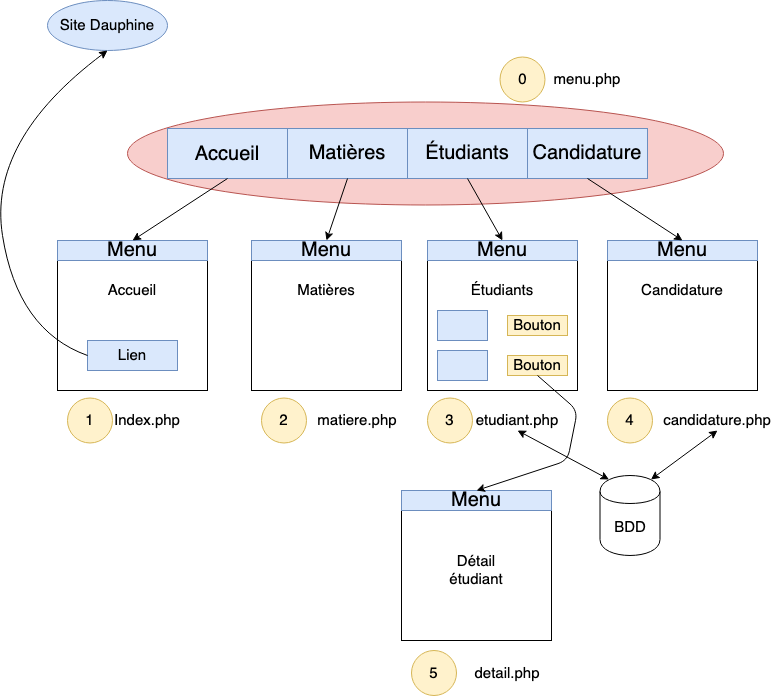

The diagram above was exported from draw.io. Its source (the exported page's mxGraphModel, read from the mxfile embedded in the PNG):
<mxGraphModel dx="946" dy="651" grid="1" gridSize="10" guides="1" tooltips="1" connect="1" arrows="1" fold="1" page="1" pageScale="1" pageWidth="827" pageHeight="1169" background="#FFFFFF" math="0" shadow="0">
  <root>
    <mxCell id="0" />
    <mxCell id="1" parent="0" />
    <mxCell id="3hXR4a44ZjicPrsS0gzX-67" value="" style="ellipse;whiteSpace=wrap;html=1;fontSize=15;fillColor=#f8cecc;strokeColor=#b85450;" parent="1" vertex="1">
      <mxGeometry x="140" y="211.5" width="596" height="103" as="geometry" />
    </mxCell>
    <mxCell id="3hXR4a44ZjicPrsS0gzX-1" value="&lt;font style=&quot;font-size: 20px&quot;&gt;Accueil&lt;/font&gt;" style="rounded=0;whiteSpace=wrap;html=1;fillColor=#dae8fc;strokeColor=#6c8ebf;fontSize=24;" parent="1" vertex="1">
      <mxGeometry x="180" y="238" width="120" height="50" as="geometry" />
    </mxCell>
    <mxCell id="3hXR4a44ZjicPrsS0gzX-2" value="Matières" style="rounded=0;whiteSpace=wrap;html=1;fillColor=#dae8fc;strokeColor=#6c8ebf;fontSize=20;" parent="1" vertex="1">
      <mxGeometry x="300" y="238" width="120" height="50" as="geometry" />
    </mxCell>
    <mxCell id="3hXR4a44ZjicPrsS0gzX-3" value="&lt;div style=&quot;font-size: 20px;&quot;&gt;Étudiants&lt;/div&gt;" style="rounded=0;whiteSpace=wrap;html=1;fillColor=#dae8fc;strokeColor=#6c8ebf;fontSize=20;" parent="1" vertex="1">
      <mxGeometry x="420" y="238" width="120" height="50" as="geometry" />
    </mxCell>
    <mxCell id="3hXR4a44ZjicPrsS0gzX-5" value="Candidature" style="rounded=0;whiteSpace=wrap;html=1;fillColor=#dae8fc;strokeColor=#6c8ebf;fontSize=20;" parent="1" vertex="1">
      <mxGeometry x="540" y="238" width="120" height="50" as="geometry" />
    </mxCell>
    <mxCell id="3hXR4a44ZjicPrsS0gzX-13" value="" style="whiteSpace=wrap;html=1;aspect=fixed;" parent="1" vertex="1">
      <mxGeometry x="70" y="350" width="150" height="150" as="geometry" />
    </mxCell>
    <mxCell id="3hXR4a44ZjicPrsS0gzX-17" value="Menu" style="rounded=0;whiteSpace=wrap;html=1;fillColor=#dae8fc;strokeColor=#6c8ebf;fontSize=20;" parent="1" vertex="1">
      <mxGeometry x="70" y="350" width="150" height="20" as="geometry" />
    </mxCell>
    <mxCell id="3hXR4a44ZjicPrsS0gzX-18" value="&lt;div style=&quot;font-size: 15px;&quot;&gt;Accueil&lt;/div&gt;" style="text;html=1;strokeColor=none;fillColor=none;align=center;verticalAlign=middle;whiteSpace=wrap;rounded=0;fontSize=15;" parent="1" vertex="1">
      <mxGeometry x="110" y="390" width="70" height="20" as="geometry" />
    </mxCell>
    <mxCell id="3hXR4a44ZjicPrsS0gzX-19" value="Lien" style="rounded=0;whiteSpace=wrap;html=1;fontSize=15;fillColor=#dae8fc;strokeColor=#6c8ebf;" parent="1" vertex="1">
      <mxGeometry x="100" y="450" width="90" height="30" as="geometry" />
    </mxCell>
    <mxCell id="3hXR4a44ZjicPrsS0gzX-20" value="Site Dauphine" style="ellipse;whiteSpace=wrap;html=1;fontSize=15;fillColor=#dae8fc;strokeColor=#6c8ebf;" parent="1" vertex="1">
      <mxGeometry x="60" y="110" width="120" height="50" as="geometry" />
    </mxCell>
    <mxCell id="3hXR4a44ZjicPrsS0gzX-21" value="" style="endArrow=classic;html=1;fontSize=15;exitX=0.5;exitY=1;exitDx=0;exitDy=0;entryX=0.5;entryY=0;entryDx=0;entryDy=0;" parent="1" source="3hXR4a44ZjicPrsS0gzX-1" target="3hXR4a44ZjicPrsS0gzX-17" edge="1">
      <mxGeometry width="50" height="50" relative="1" as="geometry">
        <mxPoint x="390" y="370" as="sourcePoint" />
        <mxPoint x="440" y="320" as="targetPoint" />
      </mxGeometry>
    </mxCell>
    <mxCell id="3hXR4a44ZjicPrsS0gzX-23" value="" style="curved=1;endArrow=classic;html=1;fontSize=15;exitX=0;exitY=0.5;exitDx=0;exitDy=0;entryX=0.5;entryY=1;entryDx=0;entryDy=0;" parent="1" source="3hXR4a44ZjicPrsS0gzX-19" target="3hXR4a44ZjicPrsS0gzX-20" edge="1">
      <mxGeometry width="50" height="50" relative="1" as="geometry">
        <mxPoint x="390" y="370" as="sourcePoint" />
        <mxPoint x="440" y="320" as="targetPoint" />
        <Array as="points">
          <mxPoint x="30" y="440" />
          <mxPoint y="250" />
        </Array>
      </mxGeometry>
    </mxCell>
    <mxCell id="3hXR4a44ZjicPrsS0gzX-24" value="" style="whiteSpace=wrap;html=1;aspect=fixed;" parent="1" vertex="1">
      <mxGeometry x="264" y="350" width="150" height="150" as="geometry" />
    </mxCell>
    <mxCell id="3hXR4a44ZjicPrsS0gzX-25" value="Menu" style="rounded=0;whiteSpace=wrap;html=1;fillColor=#dae8fc;strokeColor=#6c8ebf;fontSize=20;" parent="1" vertex="1">
      <mxGeometry x="264" y="350" width="150" height="20" as="geometry" />
    </mxCell>
    <mxCell id="3hXR4a44ZjicPrsS0gzX-26" value="Matières" style="text;html=1;strokeColor=none;fillColor=none;align=center;verticalAlign=middle;whiteSpace=wrap;rounded=0;fontSize=15;" parent="1" vertex="1">
      <mxGeometry x="304" y="390" width="70" height="20" as="geometry" />
    </mxCell>
    <mxCell id="3hXR4a44ZjicPrsS0gzX-28" value="Index.php" style="text;html=1;strokeColor=none;fillColor=none;align=center;verticalAlign=middle;whiteSpace=wrap;rounded=0;fontSize=15;" parent="1" vertex="1">
      <mxGeometry x="140" y="520" width="40" height="20" as="geometry" />
    </mxCell>
    <mxCell id="3hXR4a44ZjicPrsS0gzX-29" value="1" style="ellipse;whiteSpace=wrap;html=1;aspect=fixed;fontSize=15;fillColor=#fff2cc;strokeColor=#d6b656;" parent="1" vertex="1">
      <mxGeometry x="80" y="507.5" width="45" height="45" as="geometry" />
    </mxCell>
    <mxCell id="3hXR4a44ZjicPrsS0gzX-30" value="" style="endArrow=classic;html=1;fontSize=15;entryX=0.5;entryY=0;entryDx=0;entryDy=0;exitX=0.5;exitY=1;exitDx=0;exitDy=0;" parent="1" source="3hXR4a44ZjicPrsS0gzX-2" target="3hXR4a44ZjicPrsS0gzX-25" edge="1">
      <mxGeometry width="50" height="50" relative="1" as="geometry">
        <mxPoint x="250" y="298" as="sourcePoint" />
        <mxPoint x="155" y="360" as="targetPoint" />
      </mxGeometry>
    </mxCell>
    <mxCell id="3hXR4a44ZjicPrsS0gzX-31" value="" style="whiteSpace=wrap;html=1;aspect=fixed;" parent="1" vertex="1">
      <mxGeometry x="440" y="350" width="150" height="150" as="geometry" />
    </mxCell>
    <mxCell id="3hXR4a44ZjicPrsS0gzX-32" value="Menu" style="rounded=0;whiteSpace=wrap;html=1;fillColor=#dae8fc;strokeColor=#6c8ebf;fontSize=20;" parent="1" vertex="1">
      <mxGeometry x="440" y="350" width="150" height="20" as="geometry" />
    </mxCell>
    <mxCell id="3hXR4a44ZjicPrsS0gzX-33" value="Étudiants" style="text;html=1;strokeColor=none;fillColor=none;align=center;verticalAlign=middle;whiteSpace=wrap;rounded=0;fontSize=15;" parent="1" vertex="1">
      <mxGeometry x="480" y="390" width="70" height="20" as="geometry" />
    </mxCell>
    <mxCell id="3hXR4a44ZjicPrsS0gzX-34" value="" style="endArrow=classic;html=1;fontSize=15;entryX=0.5;entryY=0;entryDx=0;entryDy=0;exitX=0.5;exitY=1;exitDx=0;exitDy=0;" parent="1" source="3hXR4a44ZjicPrsS0gzX-3" target="3hXR4a44ZjicPrsS0gzX-32" edge="1">
      <mxGeometry width="50" height="50" relative="1" as="geometry">
        <mxPoint x="370" y="298" as="sourcePoint" />
        <mxPoint x="349" y="360" as="targetPoint" />
      </mxGeometry>
    </mxCell>
    <mxCell id="3hXR4a44ZjicPrsS0gzX-36" value="" style="whiteSpace=wrap;html=1;aspect=fixed;" parent="1" vertex="1">
      <mxGeometry x="620" y="350" width="150" height="150" as="geometry" />
    </mxCell>
    <mxCell id="3hXR4a44ZjicPrsS0gzX-37" value="Menu" style="rounded=0;whiteSpace=wrap;html=1;fillColor=#dae8fc;strokeColor=#6c8ebf;fontSize=20;" parent="1" vertex="1">
      <mxGeometry x="620" y="350" width="150" height="20" as="geometry" />
    </mxCell>
    <mxCell id="3hXR4a44ZjicPrsS0gzX-38" value="Candidature" style="text;html=1;strokeColor=none;fillColor=none;align=center;verticalAlign=middle;whiteSpace=wrap;rounded=0;fontSize=15;" parent="1" vertex="1">
      <mxGeometry x="660" y="390" width="70" height="20" as="geometry" />
    </mxCell>
    <mxCell id="3hXR4a44ZjicPrsS0gzX-39" value="" style="endArrow=classic;html=1;fontSize=15;entryX=0.5;entryY=0;entryDx=0;entryDy=0;exitX=0.5;exitY=1;exitDx=0;exitDy=0;" parent="1" source="3hXR4a44ZjicPrsS0gzX-5" target="3hXR4a44ZjicPrsS0gzX-37" edge="1">
      <mxGeometry width="50" height="50" relative="1" as="geometry">
        <mxPoint x="490" y="298" as="sourcePoint" />
        <mxPoint x="525" y="360" as="targetPoint" />
      </mxGeometry>
    </mxCell>
    <mxCell id="3hXR4a44ZjicPrsS0gzX-40" value="" style="rounded=0;whiteSpace=wrap;html=1;fontSize=15;fillColor=#dae8fc;strokeColor=#6c8ebf;" parent="1" vertex="1">
      <mxGeometry x="450" y="420" width="50" height="30" as="geometry" />
    </mxCell>
    <mxCell id="3hXR4a44ZjicPrsS0gzX-41" value="" style="rounded=0;whiteSpace=wrap;html=1;fontSize=15;fillColor=#dae8fc;strokeColor=#6c8ebf;" parent="1" vertex="1">
      <mxGeometry x="450" y="460" width="50" height="30" as="geometry" />
    </mxCell>
    <mxCell id="3hXR4a44ZjicPrsS0gzX-42" value="Bouton" style="rounded=0;whiteSpace=wrap;html=1;fontSize=15;fillColor=#fff2cc;strokeColor=#d6b656;" parent="1" vertex="1">
      <mxGeometry x="520" y="425" width="60" height="20" as="geometry" />
    </mxCell>
    <mxCell id="3hXR4a44ZjicPrsS0gzX-43" value="Bouton" style="rounded=0;whiteSpace=wrap;html=1;fontSize=15;fillColor=#fff2cc;strokeColor=#d6b656;" parent="1" vertex="1">
      <mxGeometry x="520" y="465" width="60" height="20" as="geometry" />
    </mxCell>
    <mxCell id="3hXR4a44ZjicPrsS0gzX-44" value="BDD" style="shape=cylinder;whiteSpace=wrap;html=1;boundedLbl=1;backgroundOutline=1;fontSize=15;" parent="1" vertex="1">
      <mxGeometry x="612.5" y="585" width="60" height="80" as="geometry" />
    </mxCell>
    <mxCell id="3hXR4a44ZjicPrsS0gzX-45" value="" style="endArrow=classic;startArrow=classic;html=1;fontSize=15;entryX=0.5;entryY=1;entryDx=0;entryDy=0;exitX=0.15;exitY=0.05;exitDx=0;exitDy=0;exitPerimeter=0;" parent="1" source="3hXR4a44ZjicPrsS0gzX-44" target="3hXR4a44ZjicPrsS0gzX-49" edge="1">
      <mxGeometry width="50" height="50" relative="1" as="geometry">
        <mxPoint x="380" y="490" as="sourcePoint" />
        <mxPoint x="430" y="440" as="targetPoint" />
      </mxGeometry>
    </mxCell>
    <mxCell id="3hXR4a44ZjicPrsS0gzX-46" value="2" style="ellipse;whiteSpace=wrap;html=1;aspect=fixed;fontSize=15;fillColor=#fff2cc;strokeColor=#d6b656;" parent="1" vertex="1">
      <mxGeometry x="274" y="507.5" width="45" height="45" as="geometry" />
    </mxCell>
    <mxCell id="3hXR4a44ZjicPrsS0gzX-47" value="matiere.php" style="text;html=1;strokeColor=none;fillColor=none;align=center;verticalAlign=middle;whiteSpace=wrap;rounded=0;fontSize=15;" parent="1" vertex="1">
      <mxGeometry x="350" y="520" width="40" height="20" as="geometry" />
    </mxCell>
    <mxCell id="3hXR4a44ZjicPrsS0gzX-48" value="3" style="ellipse;whiteSpace=wrap;html=1;aspect=fixed;fontSize=15;fillColor=#fff2cc;strokeColor=#d6b656;" parent="1" vertex="1">
      <mxGeometry x="440" y="507.5" width="45" height="45" as="geometry" />
    </mxCell>
    <mxCell id="3hXR4a44ZjicPrsS0gzX-49" value="etudiant.php" style="text;html=1;strokeColor=none;fillColor=none;align=center;verticalAlign=middle;whiteSpace=wrap;rounded=0;fontSize=15;" parent="1" vertex="1">
      <mxGeometry x="510" y="520" width="40" height="20" as="geometry" />
    </mxCell>
    <mxCell id="3hXR4a44ZjicPrsS0gzX-52" value="&lt;div&gt;candidature.php&lt;/div&gt;" style="text;html=1;strokeColor=none;fillColor=none;align=center;verticalAlign=middle;whiteSpace=wrap;rounded=0;fontSize=15;" parent="1" vertex="1">
      <mxGeometry x="710" y="520" width="40" height="20" as="geometry" />
    </mxCell>
    <mxCell id="3hXR4a44ZjicPrsS0gzX-53" value="4" style="ellipse;whiteSpace=wrap;html=1;aspect=fixed;fontSize=15;fillColor=#fff2cc;strokeColor=#d6b656;" parent="1" vertex="1">
      <mxGeometry x="620" y="507.5" width="45" height="45" as="geometry" />
    </mxCell>
    <mxCell id="3hXR4a44ZjicPrsS0gzX-54" value="" style="endArrow=classic;startArrow=classic;html=1;fontSize=15;entryX=0.5;entryY=1;entryDx=0;entryDy=0;exitX=0.85;exitY=0.05;exitDx=0;exitDy=0;exitPerimeter=0;" parent="1" source="3hXR4a44ZjicPrsS0gzX-44" target="3hXR4a44ZjicPrsS0gzX-52" edge="1">
      <mxGeometry width="50" height="50" relative="1" as="geometry">
        <mxPoint x="609" y="599" as="sourcePoint" />
        <mxPoint x="540" y="550" as="targetPoint" />
      </mxGeometry>
    </mxCell>
    <mxCell id="3hXR4a44ZjicPrsS0gzX-57" value="" style="whiteSpace=wrap;html=1;aspect=fixed;" parent="1" vertex="1">
      <mxGeometry x="414" y="600" width="150" height="150" as="geometry" />
    </mxCell>
    <mxCell id="3hXR4a44ZjicPrsS0gzX-58" value="Menu" style="rounded=0;whiteSpace=wrap;html=1;fillColor=#dae8fc;strokeColor=#6c8ebf;fontSize=20;" parent="1" vertex="1">
      <mxGeometry x="414" y="600" width="150" height="20" as="geometry" />
    </mxCell>
    <mxCell id="3hXR4a44ZjicPrsS0gzX-59" value="Détail étudiant" style="text;html=1;strokeColor=none;fillColor=none;align=center;verticalAlign=middle;whiteSpace=wrap;rounded=0;fontSize=15;" parent="1" vertex="1">
      <mxGeometry x="454" y="670" width="70" height="20" as="geometry" />
    </mxCell>
    <mxCell id="3hXR4a44ZjicPrsS0gzX-64" value="&lt;div&gt;detail.php&lt;/div&gt;" style="text;html=1;strokeColor=none;fillColor=none;align=center;verticalAlign=middle;whiteSpace=wrap;rounded=0;fontSize=15;" parent="1" vertex="1">
      <mxGeometry x="500" y="772.5" width="40" height="20" as="geometry" />
    </mxCell>
    <mxCell id="3hXR4a44ZjicPrsS0gzX-65" value="5" style="ellipse;whiteSpace=wrap;html=1;aspect=fixed;fontSize=15;fillColor=#fff2cc;strokeColor=#d6b656;" parent="1" vertex="1">
      <mxGeometry x="424" y="760" width="45" height="45" as="geometry" />
    </mxCell>
    <mxCell id="3hXR4a44ZjicPrsS0gzX-66" value="" style="endArrow=classic;html=1;fontSize=15;exitX=0.5;exitY=1;exitDx=0;exitDy=0;entryX=0.5;entryY=0;entryDx=0;entryDy=0;" parent="1" source="3hXR4a44ZjicPrsS0gzX-43" target="3hXR4a44ZjicPrsS0gzX-58" edge="1">
      <mxGeometry width="50" height="50" relative="1" as="geometry">
        <mxPoint x="480" y="520" as="sourcePoint" />
        <mxPoint x="530" y="470" as="targetPoint" />
        <Array as="points">
          <mxPoint x="590" y="520" />
          <mxPoint x="580" y="570" />
        </Array>
      </mxGeometry>
    </mxCell>
    <mxCell id="3hXR4a44ZjicPrsS0gzX-68" value="menu.php" style="text;html=1;strokeColor=none;fillColor=none;align=center;verticalAlign=middle;whiteSpace=wrap;rounded=0;fontSize=15;" parent="1" vertex="1">
      <mxGeometry x="580" y="179" width="40" height="20" as="geometry" />
    </mxCell>
    <mxCell id="3hXR4a44ZjicPrsS0gzX-69" value="0" style="ellipse;whiteSpace=wrap;html=1;aspect=fixed;fontSize=15;fillColor=#fff2cc;strokeColor=#d6b656;" parent="1" vertex="1">
      <mxGeometry x="512.5" y="166.5" width="45" height="45" as="geometry" />
    </mxCell>
  </root>
</mxGraphModel>